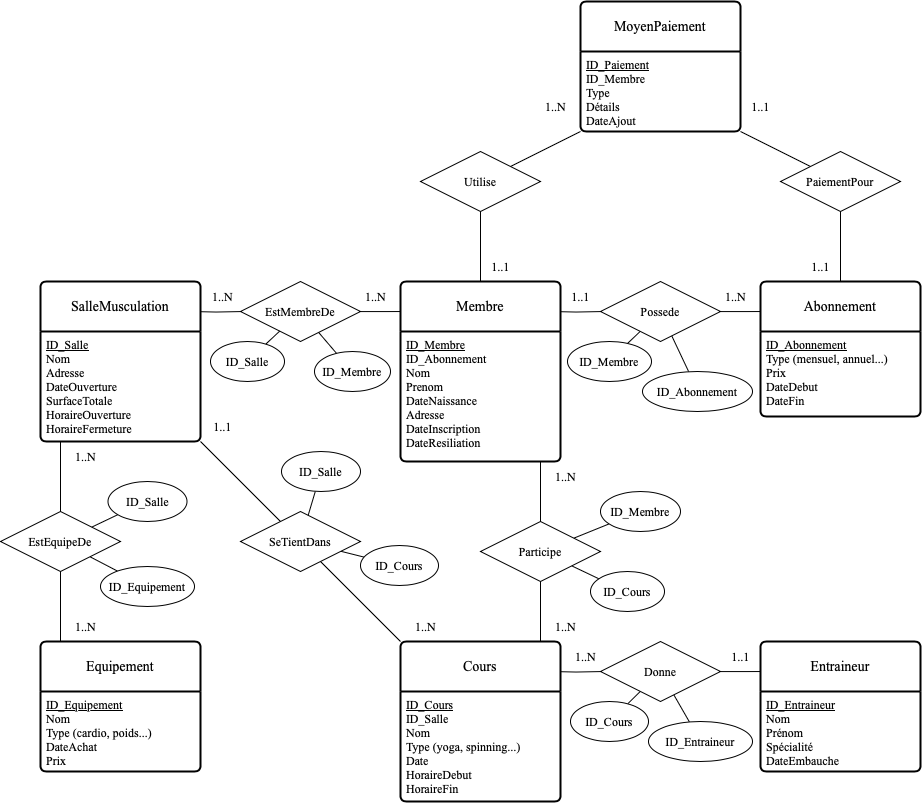

The diagram above was exported from draw.io. Its source (the exported page's mxGraphModel, read from the mxfile embedded in the PNG):
<mxGraphModel dx="1468" dy="1395" grid="1" gridSize="10" guides="1" tooltips="1" connect="1" arrows="1" fold="1" page="0" pageScale="1" pageWidth="850" pageHeight="1100" math="0" shadow="0" extFonts="Permanent Marker^https://fonts.googleapis.com/css?family=Permanent+Marker">
  <root>
    <mxCell id="0" />
    <mxCell id="1" parent="0" />
    <mxCell id="2" value="" style="edgeStyle=orthogonalEdgeStyle;rounded=0;orthogonalLoop=1;jettySize=auto;html=1;endArrow=none;endFill=0;fontFamily=Times New Roman;" edge="1" target="6" parent="1">
      <mxGeometry relative="1" as="geometry">
        <mxPoint x="1790" y="-50" as="sourcePoint" />
      </mxGeometry>
    </mxCell>
    <mxCell id="3" value="" style="edgeStyle=orthogonalEdgeStyle;rounded=0;orthogonalLoop=1;jettySize=auto;html=1;endArrow=none;endFill=0;fontFamily=Times New Roman;" edge="1" target="8" parent="1">
      <mxGeometry relative="1" as="geometry">
        <mxPoint x="2150" y="-50" as="sourcePoint" />
      </mxGeometry>
    </mxCell>
    <mxCell id="4" value="" style="edgeStyle=orthogonalEdgeStyle;rounded=0;orthogonalLoop=1;jettySize=auto;html=1;endArrow=none;endFill=0;fontFamily=Times New Roman;" edge="1" target="17" parent="1">
      <mxGeometry relative="1" as="geometry">
        <mxPoint x="2150" y="310" as="sourcePoint" />
      </mxGeometry>
    </mxCell>
    <mxCell id="5" value="" style="edgeStyle=orthogonalEdgeStyle;rounded=0;orthogonalLoop=1;jettySize=auto;html=1;endArrow=none;endFill=0;fontFamily=Times New Roman;" edge="1" source="6" parent="1">
      <mxGeometry relative="1" as="geometry">
        <mxPoint x="2010" y="-50" as="targetPoint" />
      </mxGeometry>
    </mxCell>
    <mxCell id="6" value="EstMembreDe" style="shape=rhombus;perimeter=rhombusPerimeter;whiteSpace=wrap;html=1;align=center;fontFamily=Times New Roman;" vertex="1" parent="1">
      <mxGeometry x="1840" y="-80" width="120" height="60" as="geometry" />
    </mxCell>
    <mxCell id="7" value="" style="edgeStyle=orthogonalEdgeStyle;rounded=0;orthogonalLoop=1;jettySize=auto;html=1;endArrow=none;endFill=0;fontFamily=Times New Roman;" edge="1" source="8" parent="1">
      <mxGeometry relative="1" as="geometry">
        <mxPoint x="2370" y="-50" as="targetPoint" />
      </mxGeometry>
    </mxCell>
    <mxCell id="8" value="Possede" style="shape=rhombus;perimeter=rhombusPerimeter;whiteSpace=wrap;html=1;align=center;fontFamily=Times New Roman;" vertex="1" parent="1">
      <mxGeometry x="2200" y="-80" width="120" height="60" as="geometry" />
    </mxCell>
    <mxCell id="9" value="" style="edgeStyle=orthogonalEdgeStyle;rounded=0;orthogonalLoop=1;jettySize=auto;html=1;endArrow=none;endFill=0;fontFamily=Times New Roman;" edge="1" source="11" parent="1">
      <mxGeometry relative="1" as="geometry">
        <mxPoint x="1660" y="80" as="targetPoint" />
      </mxGeometry>
    </mxCell>
    <mxCell id="10" style="edgeStyle=orthogonalEdgeStyle;rounded=0;orthogonalLoop=1;jettySize=auto;html=1;endArrow=none;endFill=0;fontFamily=Times New Roman;" edge="1" source="11" parent="1">
      <mxGeometry relative="1" as="geometry">
        <mxPoint x="1660" y="280" as="targetPoint" />
      </mxGeometry>
    </mxCell>
    <mxCell id="11" value="EstEquipeDe" style="shape=rhombus;perimeter=rhombusPerimeter;whiteSpace=wrap;html=1;align=center;direction=west;fontFamily=Times New Roman;" vertex="1" parent="1">
      <mxGeometry x="1600" y="150" width="120" height="60" as="geometry" />
    </mxCell>
    <mxCell id="12" value="" style="edgeStyle=orthogonalEdgeStyle;rounded=0;orthogonalLoop=1;jettySize=auto;html=1;endArrow=none;endFill=0;fontFamily=Times New Roman;" edge="1" source="14" parent="1">
      <mxGeometry relative="1" as="geometry">
        <mxPoint x="2140" y="100" as="targetPoint" />
      </mxGeometry>
    </mxCell>
    <mxCell id="13" value="" style="edgeStyle=orthogonalEdgeStyle;rounded=0;orthogonalLoop=1;jettySize=auto;html=1;fontFamily=Times New Roman;" edge="1" source="14" parent="1">
      <mxGeometry relative="1" as="geometry">
        <mxPoint x="2140" y="330" as="targetPoint" />
      </mxGeometry>
    </mxCell>
    <mxCell id="14" value="Participe" style="shape=rhombus;perimeter=rhombusPerimeter;whiteSpace=wrap;html=1;align=center;direction=west;fontFamily=Times New Roman;" vertex="1" parent="1">
      <mxGeometry x="2080" y="160" width="120" height="60" as="geometry" />
    </mxCell>
    <mxCell id="15" value="" style="edgeStyle=orthogonalEdgeStyle;rounded=0;orthogonalLoop=1;jettySize=auto;html=1;endArrow=none;endFill=0;fontFamily=Times New Roman;" edge="1" source="17" parent="1">
      <mxGeometry relative="1" as="geometry">
        <mxPoint x="2370" y="310" as="targetPoint" />
      </mxGeometry>
    </mxCell>
    <mxCell id="16" style="rounded=0;orthogonalLoop=1;jettySize=auto;html=1;endArrow=none;endFill=0;fontFamily=Times New Roman;" edge="1" source="17" target="53" parent="1">
      <mxGeometry relative="1" as="geometry" />
    </mxCell>
    <mxCell id="17" value="Donne" style="shape=rhombus;perimeter=rhombusPerimeter;whiteSpace=wrap;html=1;align=center;fontFamily=Times New Roman;" vertex="1" parent="1">
      <mxGeometry x="2200" y="280" width="120" height="60" as="geometry" />
    </mxCell>
    <mxCell id="18" value="SalleMusculation" style="swimlane;childLayout=stackLayout;horizontal=1;startSize=50;horizontalStack=0;rounded=1;fontSize=14;fontStyle=0;strokeWidth=2;resizeParent=0;resizeLast=1;shadow=0;dashed=0;align=center;arcSize=4;whiteSpace=wrap;html=1;fontFamily=Times New Roman;" vertex="1" parent="1">
      <mxGeometry x="1640" y="-80" width="160" height="160" as="geometry">
        <mxRectangle x="1720" y="-190" width="150" height="50" as="alternateBounds" />
      </mxGeometry>
    </mxCell>
    <mxCell id="19" value="&lt;div&gt;&lt;u&gt;ID_Salle&lt;/u&gt;&lt;/div&gt;&lt;div&gt;Nom&lt;/div&gt;&lt;div&gt;Adresse&lt;/div&gt;&lt;div&gt;DateOuverture&lt;/div&gt;&lt;div&gt;SurfaceTotale&lt;/div&gt;&lt;div&gt;HoraireOuverture&lt;/div&gt;&lt;div&gt;HoraireFermeture&lt;/div&gt;" style="align=left;strokeColor=none;fillColor=none;spacingLeft=4;fontSize=12;verticalAlign=top;resizable=0;rotatable=0;part=1;html=1;fontFamily=Times New Roman;" vertex="1" parent="18">
      <mxGeometry y="50" width="160" height="70" as="geometry" />
    </mxCell>
    <mxCell id="20" style="align=left;strokeColor=none;fillColor=none;spacingLeft=4;fontSize=12;verticalAlign=top;resizable=0;rotatable=0;part=1;html=1;fontFamily=Times New Roman;" vertex="1" parent="18">
      <mxGeometry y="120" width="160" as="geometry" />
    </mxCell>
    <mxCell id="21" style="align=left;strokeColor=none;fillColor=none;spacingLeft=4;fontSize=12;verticalAlign=top;resizable=0;rotatable=0;part=1;html=1;fontFamily=Times New Roman;" vertex="1" parent="18">
      <mxGeometry y="120" width="160" as="geometry" />
    </mxCell>
    <mxCell id="22" style="align=left;strokeColor=none;fillColor=none;spacingLeft=4;fontSize=12;verticalAlign=top;resizable=0;rotatable=0;part=1;html=1;fontFamily=Times New Roman;" vertex="1" parent="18">
      <mxGeometry y="120" width="160" height="40" as="geometry" />
    </mxCell>
    <mxCell id="23" value="Membre" style="swimlane;childLayout=stackLayout;horizontal=1;startSize=50;horizontalStack=0;rounded=1;fontSize=14;fontStyle=0;strokeWidth=2;resizeParent=0;resizeLast=1;shadow=0;dashed=0;align=center;arcSize=4;whiteSpace=wrap;html=1;fontFamily=Times New Roman;" vertex="1" parent="1">
      <mxGeometry x="2000" y="-80" width="160" height="180" as="geometry" />
    </mxCell>
    <mxCell id="24" value="&lt;div&gt;&lt;u&gt;ID_Membre&lt;/u&gt;&lt;/div&gt;&lt;div&gt;ID_Abonnement&lt;/div&gt;&lt;div&gt;Nom&lt;/div&gt;&lt;div&gt;Prenom&lt;/div&gt;&lt;div&gt;DateNaissance&lt;/div&gt;&lt;div&gt;Adresse&lt;/div&gt;&lt;div&gt;DateInscription&lt;/div&gt;&lt;div&gt;DateResiliation&lt;/div&gt;" style="align=left;strokeColor=none;fillColor=none;spacingLeft=4;fontSize=12;verticalAlign=top;resizable=0;rotatable=0;part=1;html=1;fontFamily=Times New Roman;" vertex="1" parent="23">
      <mxGeometry y="50" width="160" height="130" as="geometry" />
    </mxCell>
    <mxCell id="25" value="Abonnement" style="swimlane;childLayout=stackLayout;horizontal=1;startSize=50;horizontalStack=0;rounded=1;fontSize=14;fontStyle=0;strokeWidth=2;resizeParent=0;resizeLast=1;shadow=0;dashed=0;align=center;arcSize=4;whiteSpace=wrap;html=1;fontFamily=Times New Roman;" vertex="1" parent="1">
      <mxGeometry x="2360" y="-80" width="160" height="135" as="geometry">
        <mxRectangle x="2270" y="-115" width="120" height="50" as="alternateBounds" />
      </mxGeometry>
    </mxCell>
    <mxCell id="26" value="&lt;div&gt;&lt;u&gt;ID_Abonnement&lt;/u&gt;&lt;/div&gt;&lt;div&gt;Type (mensuel, annuel...)&lt;/div&gt;&lt;div&gt;Prix&lt;/div&gt;&lt;div&gt;DateDebut&lt;/div&gt;&lt;div&gt;DateFin&lt;/div&gt;" style="align=left;strokeColor=none;fillColor=none;spacingLeft=4;fontSize=12;verticalAlign=top;resizable=0;rotatable=0;part=1;html=1;fontFamily=Times New Roman;" vertex="1" parent="25">
      <mxGeometry y="50" width="160" height="85" as="geometry" />
    </mxCell>
    <mxCell id="27" value="Equipement" style="swimlane;childLayout=stackLayout;horizontal=1;startSize=50;horizontalStack=0;rounded=1;fontSize=14;fontStyle=0;strokeWidth=2;resizeParent=0;resizeLast=1;shadow=0;dashed=0;align=center;arcSize=4;whiteSpace=wrap;html=1;fontFamily=Times New Roman;" vertex="1" parent="1">
      <mxGeometry x="1640" y="280" width="160" height="130" as="geometry">
        <mxRectangle x="1720" y="-190" width="150" height="50" as="alternateBounds" />
      </mxGeometry>
    </mxCell>
    <mxCell id="28" value="&lt;div&gt;&lt;u&gt;ID_Equipement&lt;/u&gt;&lt;/div&gt;&lt;div&gt;Nom&lt;/div&gt;&lt;div&gt;Type (cardio, poids...)&lt;/div&gt;&lt;div&gt;DateAchat&lt;/div&gt;&lt;div&gt;Prix&lt;/div&gt;" style="align=left;strokeColor=none;fillColor=none;spacingLeft=4;fontSize=12;verticalAlign=top;resizable=0;rotatable=0;part=1;html=1;fontFamily=Times New Roman;" vertex="1" parent="27">
      <mxGeometry y="50" width="160" height="70" as="geometry" />
    </mxCell>
    <mxCell id="29" style="align=left;strokeColor=none;fillColor=none;spacingLeft=4;fontSize=12;verticalAlign=top;resizable=0;rotatable=0;part=1;html=1;fontFamily=Times New Roman;" vertex="1" parent="27">
      <mxGeometry y="120" width="160" height="10" as="geometry" />
    </mxCell>
    <mxCell id="30" value="Entraineur" style="swimlane;childLayout=stackLayout;horizontal=1;startSize=50;horizontalStack=0;rounded=1;fontSize=14;fontStyle=0;strokeWidth=2;resizeParent=0;resizeLast=1;shadow=0;dashed=0;align=center;arcSize=4;whiteSpace=wrap;html=1;fontFamily=Times New Roman;" vertex="1" parent="1">
      <mxGeometry x="2360" y="280" width="160" height="130" as="geometry">
        <mxRectangle x="1720" y="-190" width="150" height="50" as="alternateBounds" />
      </mxGeometry>
    </mxCell>
    <mxCell id="31" value="&lt;div&gt;&lt;u&gt;ID_Entraineur&lt;/u&gt;&lt;/div&gt;&lt;div&gt;Nom&lt;/div&gt;&lt;div&gt;Prénom&lt;/div&gt;&lt;div&gt;Spécialité&lt;/div&gt;&lt;div&gt;DateEmbauche&lt;/div&gt;" style="align=left;strokeColor=none;fillColor=none;spacingLeft=4;fontSize=12;verticalAlign=top;resizable=0;rotatable=0;part=1;html=1;fontFamily=Times New Roman;" vertex="1" parent="30">
      <mxGeometry y="50" width="160" height="70" as="geometry" />
    </mxCell>
    <mxCell id="32" style="align=left;strokeColor=none;fillColor=none;spacingLeft=4;fontSize=12;verticalAlign=top;resizable=0;rotatable=0;part=1;html=1;fontFamily=Times New Roman;" vertex="1" parent="30">
      <mxGeometry y="120" width="160" as="geometry" />
    </mxCell>
    <mxCell id="33" style="align=left;strokeColor=none;fillColor=none;spacingLeft=4;fontSize=12;verticalAlign=top;resizable=0;rotatable=0;part=1;html=1;fontFamily=Times New Roman;" vertex="1" parent="30">
      <mxGeometry y="120" width="160" as="geometry" />
    </mxCell>
    <mxCell id="34" style="align=left;strokeColor=none;fillColor=none;spacingLeft=4;fontSize=12;verticalAlign=top;resizable=0;rotatable=0;part=1;html=1;fontFamily=Times New Roman;" vertex="1" parent="30">
      <mxGeometry y="120" width="160" height="10" as="geometry" />
    </mxCell>
    <mxCell id="35" style="rounded=0;orthogonalLoop=1;jettySize=auto;html=1;endArrow=none;endFill=0;fontFamily=Times New Roman;" edge="1" source="36" target="11" parent="1">
      <mxGeometry relative="1" as="geometry" />
    </mxCell>
    <mxCell id="36" value="ID_Equipement" style="ellipse;whiteSpace=wrap;html=1;align=center;fontFamily=Times New Roman;" vertex="1" parent="1">
      <mxGeometry x="1700" y="205" width="94" height="40" as="geometry" />
    </mxCell>
    <mxCell id="37" style="rounded=0;orthogonalLoop=1;jettySize=auto;html=1;endArrow=none;endFill=0;fontFamily=Times New Roman;" edge="1" source="38" target="11" parent="1">
      <mxGeometry relative="1" as="geometry" />
    </mxCell>
    <mxCell id="38" value="ID_Salle" style="ellipse;whiteSpace=wrap;html=1;align=center;fontFamily=Times New Roman;" vertex="1" parent="1">
      <mxGeometry x="1707.5" y="120" width="79" height="40" as="geometry" />
    </mxCell>
    <mxCell id="39" style="rounded=0;orthogonalLoop=1;jettySize=auto;html=1;endArrow=none;endFill=0;fontFamily=Times New Roman;" edge="1" source="40" target="6" parent="1">
      <mxGeometry relative="1" as="geometry" />
    </mxCell>
    <mxCell id="40" value="ID_Membre" style="ellipse;whiteSpace=wrap;html=1;align=center;fontFamily=Times New Roman;" vertex="1" parent="1">
      <mxGeometry x="1914" y="-10" width="76" height="40" as="geometry" />
    </mxCell>
    <mxCell id="41" value="" style="rounded=0;orthogonalLoop=1;jettySize=auto;html=1;endArrow=none;endFill=0;fontFamily=Times New Roman;" edge="1" source="42" target="6" parent="1">
      <mxGeometry relative="1" as="geometry" />
    </mxCell>
    <mxCell id="42" value="ID_Salle" style="ellipse;whiteSpace=wrap;html=1;align=center;fontFamily=Times New Roman;" vertex="1" parent="1">
      <mxGeometry x="1810" y="-20" width="74" height="40" as="geometry" />
    </mxCell>
    <mxCell id="43" style="rounded=0;orthogonalLoop=1;jettySize=auto;html=1;endArrow=none;endFill=0;fontFamily=Times New Roman;" edge="1" source="44" target="14" parent="1">
      <mxGeometry relative="1" as="geometry" />
    </mxCell>
    <mxCell id="44" value="ID_Membre" style="ellipse;whiteSpace=wrap;html=1;align=center;fontFamily=Times New Roman;" vertex="1" parent="1">
      <mxGeometry x="2200" y="130" width="80" height="40" as="geometry" />
    </mxCell>
    <mxCell id="45" style="rounded=0;orthogonalLoop=1;jettySize=auto;html=1;endArrow=none;endFill=0;fontFamily=Times New Roman;" edge="1" source="46" target="14" parent="1">
      <mxGeometry relative="1" as="geometry" />
    </mxCell>
    <mxCell id="46" value="ID_Cours" style="ellipse;whiteSpace=wrap;html=1;align=center;fontFamily=Times New Roman;" vertex="1" parent="1">
      <mxGeometry x="2190" y="210" width="74" height="40" as="geometry" />
    </mxCell>
    <mxCell id="47" style="rounded=0;orthogonalLoop=1;jettySize=auto;html=1;endArrow=none;endFill=0;fontFamily=Times New Roman;" edge="1" source="48" target="8" parent="1">
      <mxGeometry relative="1" as="geometry" />
    </mxCell>
    <mxCell id="48" value="ID_Membre" style="ellipse;whiteSpace=wrap;html=1;align=center;fontFamily=Times New Roman;" vertex="1" parent="1">
      <mxGeometry x="2167" y="-20" width="84" height="40" as="geometry" />
    </mxCell>
    <mxCell id="49" value="" style="rounded=0;orthogonalLoop=1;jettySize=auto;html=1;endArrow=none;endFill=0;fontFamily=Times New Roman;" edge="1" source="50" target="8" parent="1">
      <mxGeometry relative="1" as="geometry" />
    </mxCell>
    <mxCell id="50" value="ID_Abonnement" style="ellipse;whiteSpace=wrap;html=1;align=center;fontFamily=Times New Roman;" vertex="1" parent="1">
      <mxGeometry x="2242" y="10" width="110" height="40" as="geometry" />
    </mxCell>
    <mxCell id="51" value="" style="rounded=0;orthogonalLoop=1;jettySize=auto;html=1;endArrow=none;endFill=0;fontFamily=Times New Roman;" edge="1" source="52" target="17" parent="1">
      <mxGeometry relative="1" as="geometry" />
    </mxCell>
    <mxCell id="52" value="ID_Entraineur" style="ellipse;whiteSpace=wrap;html=1;align=center;fontFamily=Times New Roman;" vertex="1" parent="1">
      <mxGeometry x="2248" y="360" width="104" height="40" as="geometry" />
    </mxCell>
    <mxCell id="53" value="ID_Cours" style="ellipse;whiteSpace=wrap;html=1;align=center;fontFamily=Times New Roman;" vertex="1" parent="1">
      <mxGeometry x="2170" y="340" width="78" height="40" as="geometry" />
    </mxCell>
    <mxCell id="54" value="1..N" style="text;html=1;align=center;verticalAlign=middle;resizable=0;points=[];autosize=1;strokeColor=none;fillColor=none;fontFamily=Times New Roman;" vertex="1" parent="1">
      <mxGeometry x="1801.5" y="-80" width="40" height="30" as="geometry" />
    </mxCell>
    <mxCell id="55" value="1..N" style="text;html=1;align=center;verticalAlign=middle;resizable=0;points=[];autosize=1;strokeColor=none;fillColor=none;fontFamily=Times New Roman;" vertex="1" parent="1">
      <mxGeometry x="1955" y="-80" width="40" height="30" as="geometry" />
    </mxCell>
    <mxCell id="56" value="1..1" style="text;html=1;align=center;verticalAlign=middle;resizable=0;points=[];autosize=1;strokeColor=none;fillColor=none;fontFamily=Times New Roman;" vertex="1" parent="1">
      <mxGeometry x="2160" y="-80" width="40" height="30" as="geometry" />
    </mxCell>
    <mxCell id="57" value="1..N" style="text;html=1;align=center;verticalAlign=middle;resizable=0;points=[];autosize=1;strokeColor=none;fillColor=none;fontFamily=Times New Roman;" vertex="1" parent="1">
      <mxGeometry x="2315" y="-80" width="40" height="30" as="geometry" />
    </mxCell>
    <mxCell id="58" value="1..N" style="text;html=1;align=center;verticalAlign=middle;resizable=0;points=[];autosize=1;strokeColor=none;fillColor=none;fontFamily=Times New Roman;" vertex="1" parent="1">
      <mxGeometry x="1665" y="80" width="40" height="30" as="geometry" />
    </mxCell>
    <mxCell id="59" value="1..N" style="text;html=1;align=center;verticalAlign=middle;resizable=0;points=[];autosize=1;strokeColor=none;fillColor=none;fontFamily=Times New Roman;" vertex="1" parent="1">
      <mxGeometry x="1665" y="250" width="40" height="30" as="geometry" />
    </mxCell>
    <mxCell id="60" value="1..N" style="text;html=1;align=center;verticalAlign=middle;resizable=0;points=[];autosize=1;strokeColor=none;fillColor=none;fontFamily=Times New Roman;" vertex="1" parent="1">
      <mxGeometry x="2145" y="100" width="40" height="30" as="geometry" />
    </mxCell>
    <mxCell id="61" value="1..N" style="text;html=1;align=center;verticalAlign=middle;resizable=0;points=[];autosize=1;strokeColor=none;fillColor=none;fontFamily=Times New Roman;" vertex="1" parent="1">
      <mxGeometry x="2145" y="250" width="40" height="30" as="geometry" />
    </mxCell>
    <mxCell id="62" value="1..1" style="text;html=1;align=center;verticalAlign=middle;resizable=0;points=[];autosize=1;strokeColor=none;fillColor=none;fontFamily=Times New Roman;" vertex="1" parent="1">
      <mxGeometry x="2320" y="280" width="40" height="30" as="geometry" />
    </mxCell>
    <mxCell id="63" value="1..N" style="text;html=1;align=center;verticalAlign=middle;resizable=0;points=[];autosize=1;strokeColor=none;fillColor=none;fontFamily=Times New Roman;" vertex="1" parent="1">
      <mxGeometry x="2165" y="280" width="40" height="30" as="geometry" />
    </mxCell>
    <mxCell id="64" value="Cours" style="swimlane;childLayout=stackLayout;horizontal=1;startSize=50;horizontalStack=0;rounded=1;fontSize=14;fontStyle=0;strokeWidth=2;resizeParent=0;resizeLast=1;shadow=0;dashed=0;align=center;arcSize=4;whiteSpace=wrap;html=1;fontFamily=Times New Roman;" vertex="1" parent="1">
      <mxGeometry x="2000" y="280" width="160" height="160" as="geometry" />
    </mxCell>
    <mxCell id="65" value="&lt;div style=&quot;border-color: var(--border-color);&quot;&gt;&lt;u style=&quot;border-color: var(--border-color);&quot;&gt;ID_Cours&lt;/u&gt;&lt;/div&gt;ID_Salle&lt;div style=&quot;border-color: var(--border-color);&quot;&gt;Nom&lt;/div&gt;&lt;div style=&quot;border-color: var(--border-color);&quot;&gt;Type (yoga, spinning...)&lt;/div&gt;&lt;div style=&quot;border-color: var(--border-color);&quot;&gt;Date&lt;/div&gt;&lt;div style=&quot;border-color: var(--border-color);&quot;&gt;HoraireDebut&lt;/div&gt;&lt;div style=&quot;border-color: var(--border-color);&quot;&gt;HoraireFin&lt;/div&gt;&lt;div style=&quot;border-color: var(--border-color);&quot;&gt;&lt;br&gt;&lt;/div&gt;" style="align=left;strokeColor=none;fillColor=none;spacingLeft=4;fontSize=12;verticalAlign=top;resizable=0;rotatable=0;part=1;html=1;fontFamily=Times New Roman;" vertex="1" parent="64">
      <mxGeometry y="50" width="160" height="110" as="geometry" />
    </mxCell>
    <mxCell id="66" style="rounded=0;orthogonalLoop=1;jettySize=auto;html=1;endArrow=none;endFill=0;fontFamily=Times New Roman;" edge="1" source="68" target="18" parent="1">
      <mxGeometry relative="1" as="geometry" />
    </mxCell>
    <mxCell id="67" style="rounded=0;orthogonalLoop=1;jettySize=auto;html=1;endArrow=none;endFill=0;fontFamily=Times New Roman;" edge="1" source="68" target="64" parent="1">
      <mxGeometry relative="1" as="geometry" />
    </mxCell>
    <mxCell id="68" value="SeTientDans" style="shape=rhombus;perimeter=rhombusPerimeter;whiteSpace=wrap;html=1;align=center;fontFamily=Times New Roman;" vertex="1" parent="1">
      <mxGeometry x="1840" y="150" width="120" height="60" as="geometry" />
    </mxCell>
    <mxCell id="69" value="1..N" style="text;html=1;align=center;verticalAlign=middle;resizable=0;points=[];autosize=1;strokeColor=none;fillColor=none;fontFamily=Times New Roman;" vertex="1" parent="1">
      <mxGeometry x="2005" y="250" width="40" height="30" as="geometry" />
    </mxCell>
    <mxCell id="70" value="1..1" style="text;html=1;align=center;verticalAlign=middle;resizable=0;points=[];autosize=1;strokeColor=none;fillColor=none;fontFamily=Times New Roman;" vertex="1" parent="1">
      <mxGeometry x="1801.5" y="50" width="40" height="30" as="geometry" />
    </mxCell>
    <mxCell id="71" style="rounded=0;orthogonalLoop=1;jettySize=auto;html=1;endArrow=none;endFill=0;fontFamily=Times New Roman;" edge="1" source="72" target="68" parent="1">
      <mxGeometry relative="1" as="geometry" />
    </mxCell>
    <mxCell id="72" value="ID_Salle" style="ellipse;whiteSpace=wrap;html=1;align=center;fontFamily=Times New Roman;" vertex="1" parent="1">
      <mxGeometry x="1881" y="90" width="79" height="40" as="geometry" />
    </mxCell>
    <mxCell id="73" style="rounded=0;orthogonalLoop=1;jettySize=auto;html=1;endArrow=none;endFill=0;fontFamily=Times New Roman;" edge="1" source="74" target="68" parent="1">
      <mxGeometry relative="1" as="geometry" />
    </mxCell>
    <mxCell id="74" value="ID_Cours" style="ellipse;whiteSpace=wrap;html=1;align=center;fontFamily=Times New Roman;" vertex="1" parent="1">
      <mxGeometry x="1960" y="184" width="78" height="40" as="geometry" />
    </mxCell>
    <mxCell id="75" value="MoyenPaiement" style="swimlane;childLayout=stackLayout;horizontal=1;startSize=50;horizontalStack=0;rounded=1;fontSize=14;fontStyle=0;strokeWidth=2;resizeParent=0;resizeLast=1;shadow=0;dashed=0;align=center;arcSize=4;whiteSpace=wrap;html=1;fontFamily=Times New Roman;" vertex="1" parent="1">
      <mxGeometry x="2180" y="-360" width="160" height="130" as="geometry" />
    </mxCell>
    <mxCell id="76" value="&lt;div&gt;&lt;u&gt;ID_Paiement&lt;/u&gt;&lt;/div&gt;&lt;div&gt;ID_Membre&lt;/div&gt;&lt;div&gt;Type&lt;/div&gt;&lt;div&gt;Détails&lt;/div&gt;&lt;div&gt;DateAjout&lt;/div&gt;" style="align=left;strokeColor=none;fillColor=none;spacingLeft=4;fontSize=12;verticalAlign=top;resizable=0;rotatable=0;part=1;html=1;fontFamily=Times New Roman;" vertex="1" parent="75">
      <mxGeometry y="50" width="160" height="80" as="geometry" />
    </mxCell>
    <mxCell id="77" style="rounded=0;orthogonalLoop=1;jettySize=auto;html=1;endArrow=none;endFill=0;fontFamily=Times New Roman;" edge="1" source="79" target="23" parent="1">
      <mxGeometry relative="1" as="geometry" />
    </mxCell>
    <mxCell id="78" style="rounded=0;orthogonalLoop=1;jettySize=auto;html=1;endArrow=none;endFill=0;fontFamily=Times New Roman;" edge="1" source="79" target="76" parent="1">
      <mxGeometry relative="1" as="geometry" />
    </mxCell>
    <mxCell id="79" value="Utilise" style="shape=rhombus;perimeter=rhombusPerimeter;whiteSpace=wrap;html=1;align=center;fontFamily=Times New Roman;" vertex="1" parent="1">
      <mxGeometry x="2020" y="-210" width="120" height="60" as="geometry" />
    </mxCell>
    <mxCell id="80" style="rounded=0;orthogonalLoop=1;jettySize=auto;html=1;endArrow=none;endFill=0;fontFamily=Times New Roman;" edge="1" source="82" target="25" parent="1">
      <mxGeometry relative="1" as="geometry" />
    </mxCell>
    <mxCell id="81" style="rounded=0;orthogonalLoop=1;jettySize=auto;html=1;endArrow=none;endFill=0;fontFamily=Times New Roman;" edge="1" source="82" target="76" parent="1">
      <mxGeometry relative="1" as="geometry" />
    </mxCell>
    <mxCell id="82" value="PaiementPour" style="shape=rhombus;perimeter=rhombusPerimeter;whiteSpace=wrap;html=1;align=center;fontFamily=Times New Roman;" vertex="1" parent="1">
      <mxGeometry x="2380" y="-210" width="120" height="60" as="geometry" />
    </mxCell>
    <mxCell id="83" value="1..1" style="text;html=1;align=center;verticalAlign=middle;resizable=0;points=[];autosize=1;strokeColor=none;fillColor=none;fontFamily=Times New Roman;" vertex="1" parent="1">
      <mxGeometry x="2080" y="-110" width="40" height="30" as="geometry" />
    </mxCell>
    <mxCell id="84" value="1..N" style="text;html=1;align=center;verticalAlign=middle;resizable=0;points=[];autosize=1;strokeColor=none;fillColor=none;fontFamily=Times New Roman;" vertex="1" parent="1">
      <mxGeometry x="2135" y="-270" width="40" height="30" as="geometry" />
    </mxCell>
    <mxCell id="85" value="1..1" style="text;html=1;align=center;verticalAlign=middle;resizable=0;points=[];autosize=1;strokeColor=none;fillColor=none;fontFamily=Times New Roman;" vertex="1" parent="1">
      <mxGeometry x="2340" y="-270" width="40" height="30" as="geometry" />
    </mxCell>
    <mxCell id="86" value="1..1" style="text;html=1;align=center;verticalAlign=middle;resizable=0;points=[];autosize=1;strokeColor=none;fillColor=none;fontFamily=Times New Roman;" vertex="1" parent="1">
      <mxGeometry x="2400" y="-110" width="40" height="30" as="geometry" />
    </mxCell>
  </root>
</mxGraphModel>